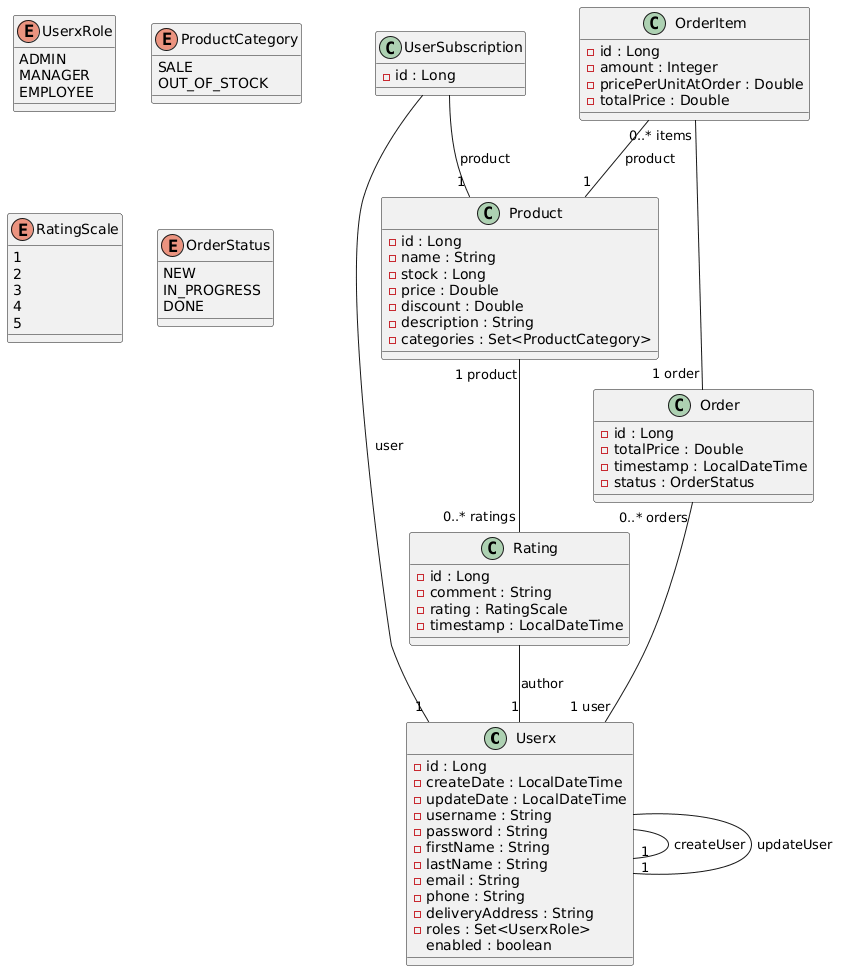

The diagram above was rendered by PlantUML. Its source (embedded in the PNG):
@startuml
class Userx {
  - id : Long
  - createDate : LocalDateTime
  - updateDate : LocalDateTime
  - username : String
  - password : String
  - firstName : String
  - lastName : String
  - email : String
  - phone : String
  - deliveryAddress : String
  - roles : Set<UserxRole>
  enabled : boolean
  
}

Userx -- "1" Userx : createUser
Userx -- "1" Userx : updateUser

enum UserxRole {
  ADMIN
  MANAGER
  EMPLOYEE
}

class Product {
 - id : Long
 - name : String
 - stock : Long
 - price : Double
 - discount : Double
 - description : String
 - categories : Set<ProductCategory>
}

enum ProductCategory {
  SALE
  OUT_OF_STOCK
}

Product "1 product" -- "0..* ratings" Rating

class Rating {
  - id : Long
  - comment : String
  - rating : RatingScale
  - timestamp : LocalDateTime
}

enum RatingScale {
  1
  2
  3
  4
  5
}

Rating -- "1" Userx : author

class UserSubscription {
  - id : Long
}

UserSubscription -- "1" Userx : user
UserSubscription -- "1" Product : product

class Order {
  - id : Long
  - totalPrice : Double
  - timestamp : LocalDateTime
  - status : OrderStatus
}

Order "0..* orders" -- "1 user" Userx
OrderItem "0..* items" -- "1 order" Order

enum OrderStatus {
  NEW
  IN_PROGRESS
  DONE
}

class OrderItem {
  - id : Long
  - amount : Integer
  - pricePerUnitAtOrder : Double
  - totalPrice : Double
}

OrderItem -- "1" Product : product
@enduml